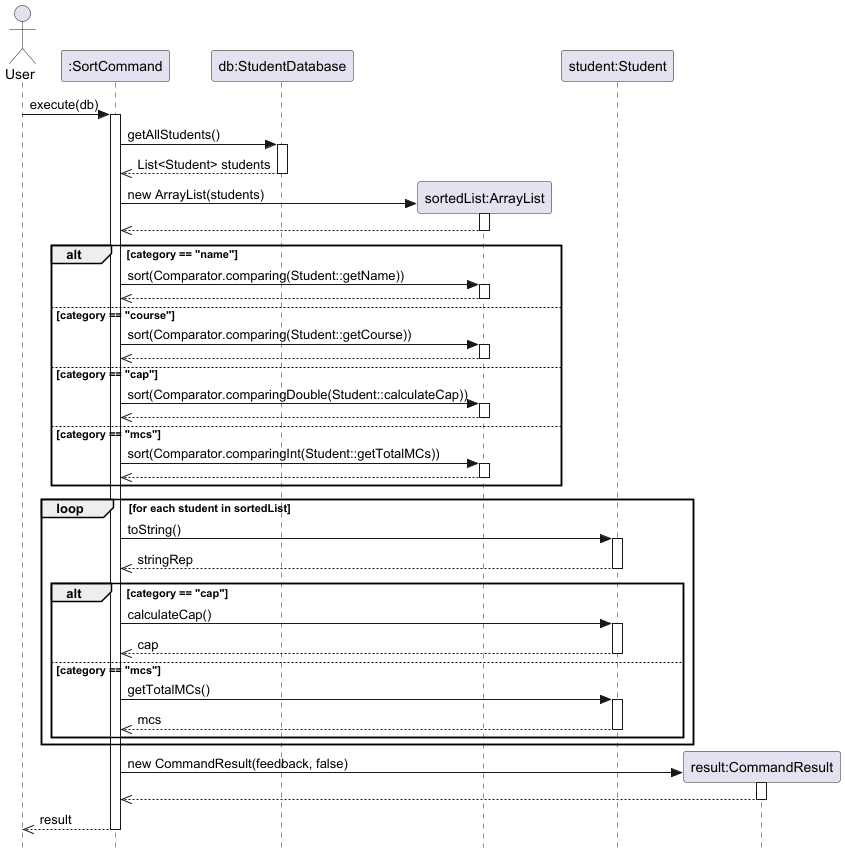

The diagram above was rendered by PlantUML. Its source (embedded in the PNG):
@startuml

skinparam style strictuml


actor User
participant ":SortCommand" as SC
participant "db:StudentDatabase" as DB
participant "sortedList:ArrayList" as AL
participant "student:Student" as S

User -> SC : execute(db)
activate SC

SC -> DB : getAllStudents()
activate DB
DB -->> SC : List<Student> students
deactivate DB

create AL
SC -> AL : new ArrayList(students)
activate AL
AL -->> SC
deactivate AL

alt category == "name"
    SC -> AL : sort(Comparator.comparing(Student::getName))
    activate AL
    AL -->> SC
    deactivate AL
else category == "course"
    SC -> AL : sort(Comparator.comparing(Student::getCourse))
    activate AL
    AL -->> SC
    deactivate AL
else category == "cap"
    SC -> AL : sort(Comparator.comparingDouble(Student::calculateCap))
    activate AL
    AL -->> SC
    deactivate AL
else category == "mcs"
    SC -> AL : sort(Comparator.comparingInt(Student::getTotalMCs))
    activate AL
    AL -->> SC
    deactivate AL
end

loop for each student in sortedList
    SC -> S : toString()
    activate S
    S -->> SC : stringRep
    deactivate S

    alt category == "cap"
        SC -> S : calculateCap()
        activate S
        S -->> SC : cap
        deactivate S
    else category == "mcs"
        SC -> S : getTotalMCs()
        activate S
        S -->> SC : mcs
        deactivate S
    end
end

create participant "result:CommandResult" as CR
SC -> CR : new CommandResult(feedback, false)
activate CR
CR -->> SC
deactivate CR

SC -->> User : result
deactivate SC
@enduml